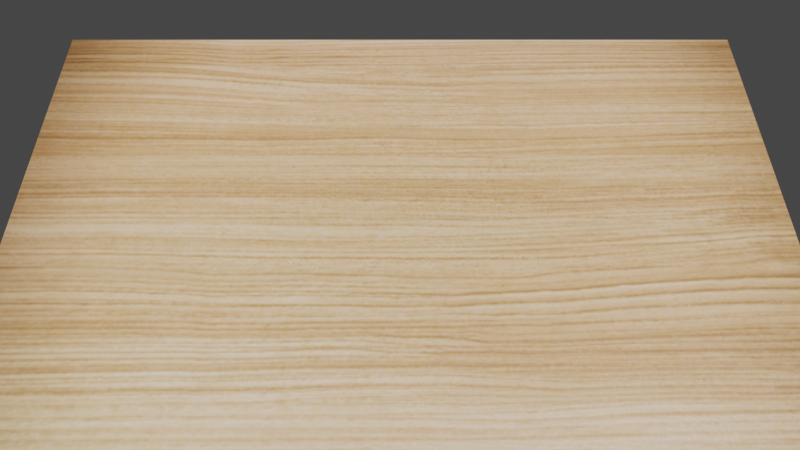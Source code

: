 # Source: scene.blend  (saved by Blender 3.6.11; exported with 4.5.12 LTS)
import bpy
from mathutils import Matrix  # noqa: F401  (used for matrix-valued properties, if any)

bpy.ops.wm.read_factory_settings(use_empty=True)
scene = bpy.context.scene
scene.name = 'Scene'

# ---- collections
col_collection = bpy.data.collections.new('Collection'); scene.collection.children.link(col_collection)

# ---- images (referenced by path relative to the original .blend; pixels are not part of the script)
import os
ASSET_DIR = os.environ.get("B2B_ASSET_DIR", "")  # directory of the original .blend (textures are referenced by path, not embedded)
HERE = os.path.dirname(os.path.abspath(__file__))  # packed textures are extracted next to this script under _unpacked/

def load_image(name, relpath, width, height, colorspace="sRGB"):
    """Load a texture the original file referenced (path relative to the .blend, or extracted next to this script)."""
    p = next((c for c in (os.path.join(HERE, relpath), os.path.join(ASSET_DIR, relpath)) if relpath and os.path.exists(c)), "")
    if p:
        img = bpy.data.images.load(p, check_existing=True)
        img.name = name
    else:  # same state as the original file: an image datablock whose file is absent (Cycles renders it pink)
        img = bpy.data.images.new(name, width, height)
        img.source = "FILE"
        img.filepath = "//" + (relpath or name)
    img.colorspace_settings.name = colorspace
    return img
img_360_f_228680721_ggbh5ylrmpmikdbizwb8n1ygblg8dmu9_jpg = load_image('360_F_228680721_gGbh5ylrMPMikdBIzWb8N1yGBLg8dmu9.jpg', '_unpacked/360_F_228680721_gGbh5ylrMPMikdBIzWb8N1yGBLg8dmu9.d2d3fcdf.jpg', 659, 360, 'sRGB')

# ---- materials (node trees are filled in below, after node groups)
mat_table = bpy.data.materials.new('table')

# ---- material node trees
mat_table.use_nodes = True; mat_table.node_tree.nodes.clear()
_N = mat_table.node_tree.nodes; _L = mat_table.node_tree.links
n0 = _N.new('ShaderNodeBsdfPrincipled'); n0.name = 'Principled BSDF'; n0.location = (10, 300)
n0.distribution = 'GGX'
n0.subsurface_method = 'RANDOM_WALK_SKIN'
n0.inputs[3].default_value = 1.45
n0.inputs[27].default_value = (0.0, 0.0, 0.0, 1.0)
n0.inputs[28].default_value = 1.0
n1 = _N.new('ShaderNodeOutputMaterial'); n1.name = 'Material Output'; n1.location = (300, 300)
n2 = _N.new('ShaderNodeTexImage'); n2.name = 'Image Texture'; n2.location = (-280, 260)
n2.image = img_360_f_228680721_ggbh5ylrmpmikdbizwb8n1ygblg8dmu9_jpg
_L.new(n0.outputs[0], n1.inputs[0])
_L.new(n2.outputs[0], n0.inputs[0])
n1.is_active_output = True

# ---- world
world_world = bpy.data.worlds.new('World'); scene.world = world_world
world_world.use_nodes = True; world_world.node_tree.nodes.clear()
_N = world_world.node_tree.nodes; _L = world_world.node_tree.links
n0 = _N.new('ShaderNodeOutputWorld'); n0.name = 'World Output'; n0.location = (300, 300)
n1 = _N.new('ShaderNodeBackground'); n1.name = 'Background'; n1.location = (10, 300)
n1.inputs[0].default_value = (0.05088, 0.05088, 0.05088, 1.0)
_L.new(n1.outputs[0], n0.inputs[0])
n0.is_active_output = True
world_world.color = (0.05088, 0.05088, 0.05088)
world_world.use_sun_shadow = False
world_world.sun_shadow_jitter_overblur = 0.0

# ---- cameras
cam_camera = bpy.data.cameras.new('Camera')
cam_camera.clip_end = 100.0
cam_camera.ortho_scale = 7.314

# ---- lights
light_light = bpy.data.lights.new('Light', 'POINT')
light_light.transmission_factor = 0.0
light_light.energy = 500.0
light_light.shadow_soft_size = 0.1
light_light.shadow_maximum_resolution = 0.006
light_light.use_absolute_resolution = True

# ---- meshes
me_cube = bpy.data.meshes.new('Cube')
me_cube.from_pydata([(-1.0, -1.0, -1.0), (-1.0, -1.0, 1.0), (-1.0, 1.0, -1.0), (-1.0, 1.0, 1.0), (1.0, -1.0, -1.0), (1.0, -1.0, 1.0), (1.0, 1.0, -1.0), (1.0, 1.0, 1.0)], [], [(0, 1, 3, 2), (2, 3, 7, 6), (6, 7, 5, 4), (4, 5, 1, 0), (2, 6, 4, 0), (7, 3, 1, 5)])
_uv = me_cube.uv_layers.new(name='UVMap')
_uv.uv.foreach_set('vector', [0.0, -2.0, 1.0, -2.0, 1.0, -1.0, 0.0, -1.0, 0.0, -1.0, 1.0, -1.0, 1.0, 0.0, 0.0, 0.0, 0.0, 0.0, 1.0, 0.0, 1.0, 1.0, 0.0, 1.0, 0.0, 1.0, 1.0, 1.0, 1.0, 2.0, 0.0, 2.0, -1.0, 0.0, 0.0, 0.0, 0.0, 1.0, -1.0, 1.0, 1.0, 0.0, 2.0, 0.0, 2.0, 1.0, 1.0, 1.0])
me_cube.materials.append(mat_table)
me_cube.update()

# ---- objects
ob_light1 = bpy.data.objects.new('Light1', light_light)
ob_camera = bpy.data.objects.new('Camera', cam_camera)
ob_table = bpy.data.objects.new('table', me_cube)
ob_light2 = bpy.data.objects.new('Light2', light_light)
ob_light3 = bpy.data.objects.new('Light3', light_light)
ob_light4 = bpy.data.objects.new('Light4', light_light)

# ---- transforms, parenting, visibility, modifiers, constraints
ob_light1.location = (4.0, 1.0, 4.0)
ob_light1.lock_rotations_4d = False
ob_light1.empty_display_type = 'ARROWS'
ob_light1.color = (0.0, 0.0, 0.0, 0.0)
ob_light1.lineart.crease_threshold = 0.0
ob_camera.location = (0.0, -1.0, 1.0)
ob_camera.rotation_euler = (0.7854, 0.0, 0.0)
ob_camera.scale = (1.0, 1.0, 1.0)
ob_camera.lock_rotations_4d = False
ob_camera.empty_display_type = 'ARROWS'
ob_camera.color = (0.0, 0.0, 0.0, 0.0)
ob_camera.display_type = 'WIRE'
ob_camera.lineart.crease_threshold = 0.0
ob_table.location = (0.0, 0.0, -0.05)
ob_table.scale = (0.5, 0.4, 0.05)
ob_light2.location = (4.0, -1.0, 4.0)
ob_light2.lock_rotations_4d = False
ob_light2.empty_display_type = 'ARROWS'
ob_light2.color = (0.0, 0.0, 0.0, 0.0)
ob_light2.lineart.crease_threshold = 0.0
ob_light3.location = (-4.0, 1.0, 4.0)
ob_light3.lock_rotations_4d = False
ob_light3.empty_display_type = 'ARROWS'
ob_light3.color = (0.0, 0.0, 0.0, 0.0)
ob_light3.lineart.crease_threshold = 0.0
ob_light4.location = (-4.0, -1.0, 4.0)
ob_light4.lock_rotations_4d = False
ob_light4.empty_display_type = 'ARROWS'
ob_light4.color = (0.0, 0.0, 0.0, 0.0)
ob_light4.lineart.crease_threshold = 0.0

# ---- collection membership
col_collection.objects.link(ob_light1)
col_collection.objects.link(ob_camera)
col_collection.objects.link(ob_table)
col_collection.objects.link(ob_light2)
col_collection.objects.link(ob_light3)
col_collection.objects.link(ob_light4)

# ---- scene / render settings (as saved in the file)
scene.camera = ob_camera
scene.frame_start = 1; scene.frame_end = 250; scene.frame_set(1)
scene.render.engine = 'CYCLES'
scene.cycles.samples = 1024
scene.cycles.sampling_pattern = 'TABULATED_SOBOL'
scene.view_settings.view_transform = 'Filmic'
bpy.context.view_layer.update()
